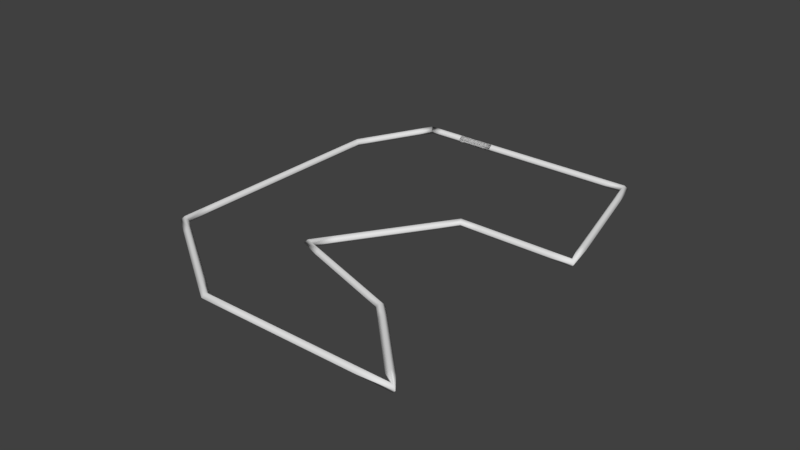 # Source: asteroid2.blend  (saved by Blender 2.78.0; exported with 4.5.12 LTS)
import bpy
from mathutils import Matrix  # noqa: F401  (used for matrix-valued properties, if any)

bpy.ops.wm.read_factory_settings(use_empty=True)
scene = bpy.context.scene
scene.name = 'Scene'

# ---- collections
col_collection_1 = bpy.data.collections.new('Collection 1'); scene.collection.children.link(col_collection_1)

# ---- world
world_world = bpy.data.worlds.new('World'); scene.world = world_world
world_world.color = (0.05088, 0.05088, 0.05088)
world_world.use_sun_shadow = False
world_world.sun_shadow_jitter_overblur = 0.0
world_world.cycles.sampling_method = 'MANUAL'

# ---- curves / text
cu_nurbspath_001 = bpy.data.curves.new('NurbsPath.001', 'CURVE')
cu_nurbspath_001.dimensions = '3D'
_sp = cu_nurbspath_001.splines.new('NURBS'); _sp.points.add(15)
_sp.points.foreach_set('co', [-1.0, 0.0, 0.0, 1.0, 1.0, 0.0, 0.0, 1.0, 0.0, 0.0, 0.0, 1.0, 1.0, 0.0, 0.0, 1.0, 2.0, 0.0, 0.0, 1.0, 5.0, 0.0, 0.0, 1.0, 6.0, -4.0, 0.0, 1.0, 3.0, -4.0, 0.0, 1.0, 1.0, -7.0, 0.0, 1.0, 4.0, -8.0, 0.0, 1.0, 6.0, -10.0, 0.0, 1.0, 1.0, -10.0, 0.0, 1.0, -2.0, -8.0, 0.0, 1.0, -2.0, -4.0, 0.0, 1.0, -2.0, -2.0, 0.0, 1.0, -1.0, 0.0, 0.0, 1.0])
_sp.order_u = 2
_sp.order_v = 0
_sp.resolution_u = 6
_sp.use_cyclic_u = True
cu_nurbspath_001.use_path = True
cu_nurbspath_001.use_path_clamp = True
cu_nurbspath_001.bevel_resolution = 0
cu_nurbspath_001.bevel_depth = 0.1
cu_nurbspath_001.fill_mode = 'FULL'

# ---- objects
ob_nurbspath = bpy.data.objects.new('NurbsPath', cu_nurbspath_001)

# ---- transforms, parenting, visibility, modifiers, constraints
ob_nurbspath.location = (0.25, 5.043, -0.0302)
ob_nurbspath.lineart.crease_threshold = 0.0

# ---- collection membership
col_collection_1.objects.link(ob_nurbspath)

# ---- scene / render settings (as saved in the file)
scene.frame_start = 1; scene.frame_end = 250; scene.frame_set(1)
scene.render.engine = 'BLENDER_EEVEE_NEXT'
scene.render.resolution_percentage = 50
scene.render.dither_intensity = 0.0
scene.cycles.use_denoising = False
scene.cycles.samples = 128
scene.cycles.sampling_pattern = 'TABULATED_SOBOL'
scene.cycles.light_sampling_threshold = 0.0
scene.cycles.use_adaptive_sampling = False
scene.cycles.use_light_tree = False
scene.cycles.blur_glossy = 0.0
scene.cycles.sample_clamp_indirect = 0.0
scene.view_settings.view_transform = 'Standard'
bpy.context.view_layer.update()

# ---- added for rendering (the .blend has no active camera and no usable light): camera, sun
cam_auto = bpy.data.cameras.new('AutoCamera')
cam_auto.lens = 50.0
cam_auto.sensor_width = 36.0
cam_auto.clip_end = 1000.0
ob_auto_camera = bpy.data.objects.new('AutoCamera', cam_auto)
scene.collection.objects.link(ob_auto_camera)
ob_auto_camera.location = (16.8205, -17.4416, 11.6262)
ob_auto_camera.rotation_euler = (1.09748, -7.21219e-08, 0.694738)
scene.camera = ob_auto_camera
light_auto_sun = bpy.data.lights.new('AutoSun', 'SUN')
light_auto_sun.energy = 3.0
light_auto_sun.angle = 0.0523599
ob_auto_sun = bpy.data.objects.new('AutoSun', light_auto_sun)
scene.collection.objects.link(ob_auto_sun)
ob_auto_sun.rotation_euler = (0.872665, 0.174533, 0.523599)
bpy.context.view_layer.update()
